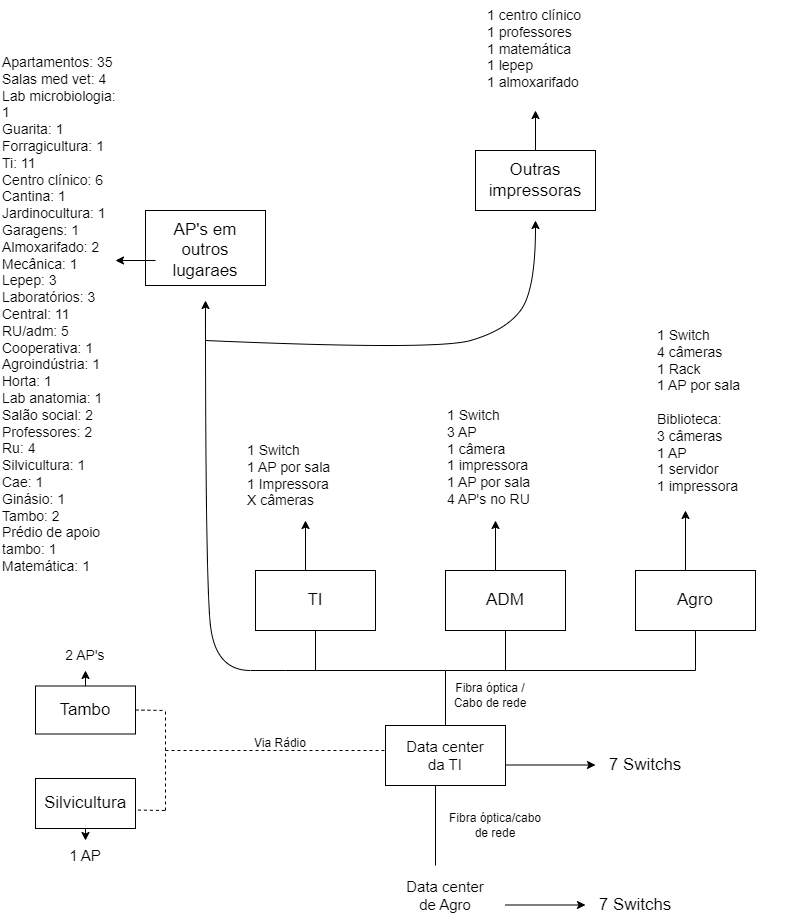

The diagram above was exported from draw.io. Its source (the exported page's mxGraphModel, read from the mxfile embedded in the PNG):
<mxGraphModel dx="1760" dy="1064" grid="1" gridSize="10" guides="1" tooltips="1" connect="1" arrows="1" fold="1" page="1" pageScale="1" pageWidth="827" pageHeight="1169" background="none" math="0" shadow="0">
  <root>
    <mxCell id="0" />
    <mxCell id="1" parent="0" />
    <mxCell id="i8JsIGR2J1bzNIrnADf2-9" value="" style="rounded=0;whiteSpace=wrap;html=1;" vertex="1" parent="1">
      <mxGeometry x="160" y="420" width="120" height="75" as="geometry" />
    </mxCell>
    <mxCell id="rLWT8juVXXuMuIWK-rDg-9" value="&lt;font style=&quot;font-size: 15px;&quot;&gt;Data center de Agro&lt;/font&gt;" style="text;html=1;strokeColor=none;fillColor=none;align=center;verticalAlign=middle;whiteSpace=wrap;rounded=0;" parent="1" vertex="1">
      <mxGeometry x="420" y="1090" width="80" height="30" as="geometry" />
    </mxCell>
    <mxCell id="rLWT8juVXXuMuIWK-rDg-12" value="" style="endArrow=none;html=1;rounded=0;" parent="1" edge="1">
      <mxGeometry width="50" height="50" relative="1" as="geometry">
        <mxPoint x="450" y="1075" as="sourcePoint" />
        <mxPoint x="450" y="995" as="targetPoint" />
      </mxGeometry>
    </mxCell>
    <mxCell id="rLWT8juVXXuMuIWK-rDg-14" value="" style="rounded=0;whiteSpace=wrap;html=1;" parent="1" vertex="1">
      <mxGeometry x="400" y="935" width="120" height="60" as="geometry" />
    </mxCell>
    <mxCell id="rLWT8juVXXuMuIWK-rDg-15" value="&lt;font style=&quot;font-size: 15px;&quot;&gt;Data center da TI&lt;/font&gt;" style="text;html=1;strokeColor=none;fillColor=none;align=center;verticalAlign=middle;whiteSpace=wrap;rounded=0;" parent="1" vertex="1">
      <mxGeometry x="420" y="950" width="80" height="30" as="geometry" />
    </mxCell>
    <mxCell id="rLWT8juVXXuMuIWK-rDg-16" value="Fibra óptica/cabo de rede&lt;br&gt;" style="text;html=1;strokeColor=none;fillColor=none;align=center;verticalAlign=middle;whiteSpace=wrap;rounded=0;" parent="1" vertex="1">
      <mxGeometry x="460" y="1020" width="100" height="30" as="geometry" />
    </mxCell>
    <mxCell id="rLWT8juVXXuMuIWK-rDg-17" value="" style="endArrow=classic;html=1;rounded=0;" parent="1" edge="1">
      <mxGeometry width="50" height="50" relative="1" as="geometry">
        <mxPoint x="520" y="1114.5" as="sourcePoint" />
        <mxPoint x="600" y="1114.5" as="targetPoint" />
      </mxGeometry>
    </mxCell>
    <mxCell id="rLWT8juVXXuMuIWK-rDg-19" value="&lt;font style=&quot;font-size: 17px;&quot;&gt;7 Switchs&lt;/font&gt;" style="text;html=1;strokeColor=none;fillColor=none;align=center;verticalAlign=middle;whiteSpace=wrap;rounded=0;" parent="1" vertex="1">
      <mxGeometry x="610" y="1100" width="80" height="30" as="geometry" />
    </mxCell>
    <mxCell id="rLWT8juVXXuMuIWK-rDg-20" value="" style="endArrow=classic;html=1;rounded=0;" parent="1" edge="1">
      <mxGeometry width="50" height="50" relative="1" as="geometry">
        <mxPoint x="520" y="974.5" as="sourcePoint" />
        <mxPoint x="610" y="974.5" as="targetPoint" />
      </mxGeometry>
    </mxCell>
    <mxCell id="rLWT8juVXXuMuIWK-rDg-21" value="&lt;font style=&quot;font-size: 17px;&quot;&gt;7 Switchs&lt;/font&gt;" style="text;html=1;strokeColor=none;fillColor=none;align=center;verticalAlign=middle;whiteSpace=wrap;rounded=0;" parent="1" vertex="1">
      <mxGeometry x="620" y="960" width="80" height="30" as="geometry" />
    </mxCell>
    <mxCell id="rLWT8juVXXuMuIWK-rDg-22" value="" style="rounded=0;whiteSpace=wrap;html=1;" parent="1" vertex="1">
      <mxGeometry x="650" y="780" width="120" height="60" as="geometry" />
    </mxCell>
    <mxCell id="rLWT8juVXXuMuIWK-rDg-23" value="" style="rounded=0;whiteSpace=wrap;html=1;" parent="1" vertex="1">
      <mxGeometry x="460" y="780" width="120" height="60" as="geometry" />
    </mxCell>
    <mxCell id="rLWT8juVXXuMuIWK-rDg-24" value="" style="rounded=0;whiteSpace=wrap;html=1;" parent="1" vertex="1">
      <mxGeometry x="270" y="780" width="120" height="60" as="geometry" />
    </mxCell>
    <mxCell id="rLWT8juVXXuMuIWK-rDg-25" value="" style="endArrow=none;html=1;rounded=0;exitX=0.5;exitY=0;exitDx=0;exitDy=0;" parent="1" source="rLWT8juVXXuMuIWK-rDg-14" edge="1">
      <mxGeometry width="50" height="50" relative="1" as="geometry">
        <mxPoint x="460" y="930" as="sourcePoint" />
        <mxPoint x="460" y="880" as="targetPoint" />
      </mxGeometry>
    </mxCell>
    <mxCell id="rLWT8juVXXuMuIWK-rDg-26" value="" style="endArrow=none;html=1;rounded=0;" parent="1" edge="1">
      <mxGeometry width="50" height="50" relative="1" as="geometry">
        <mxPoint x="460" y="880" as="sourcePoint" />
        <mxPoint x="710" y="880" as="targetPoint" />
      </mxGeometry>
    </mxCell>
    <mxCell id="rLWT8juVXXuMuIWK-rDg-28" value="" style="endArrow=none;html=1;rounded=0;" parent="1" edge="1">
      <mxGeometry width="50" height="50" relative="1" as="geometry">
        <mxPoint x="330" y="880" as="sourcePoint" />
        <mxPoint x="460" y="880" as="targetPoint" />
      </mxGeometry>
    </mxCell>
    <mxCell id="rLWT8juVXXuMuIWK-rDg-29" value="" style="endArrow=none;html=1;rounded=0;exitX=0.5;exitY=1;exitDx=0;exitDy=0;" parent="1" source="rLWT8juVXXuMuIWK-rDg-24" edge="1">
      <mxGeometry width="50" height="50" relative="1" as="geometry">
        <mxPoint x="220" y="930" as="sourcePoint" />
        <mxPoint x="330" y="880" as="targetPoint" />
      </mxGeometry>
    </mxCell>
    <mxCell id="rLWT8juVXXuMuIWK-rDg-30" value="" style="endArrow=none;html=1;rounded=0;entryX=0.5;entryY=1;entryDx=0;entryDy=0;" parent="1" target="rLWT8juVXXuMuIWK-rDg-23" edge="1">
      <mxGeometry width="50" height="50" relative="1" as="geometry">
        <mxPoint x="520" y="880" as="sourcePoint" />
        <mxPoint x="560" y="880" as="targetPoint" />
      </mxGeometry>
    </mxCell>
    <mxCell id="rLWT8juVXXuMuIWK-rDg-31" value="" style="endArrow=none;html=1;rounded=0;entryX=0.5;entryY=1;entryDx=0;entryDy=0;" parent="1" target="rLWT8juVXXuMuIWK-rDg-22" edge="1">
      <mxGeometry width="50" height="50" relative="1" as="geometry">
        <mxPoint x="710" y="880" as="sourcePoint" />
        <mxPoint x="770" y="850" as="targetPoint" />
      </mxGeometry>
    </mxCell>
    <mxCell id="rLWT8juVXXuMuIWK-rDg-32" value="&lt;font style=&quot;font-size: 17px;&quot;&gt;TI&lt;/font&gt;" style="text;html=1;strokeColor=none;fillColor=none;align=center;verticalAlign=middle;whiteSpace=wrap;rounded=0;" parent="1" vertex="1">
      <mxGeometry x="300" y="795" width="60" height="30" as="geometry" />
    </mxCell>
    <mxCell id="rLWT8juVXXuMuIWK-rDg-33" value="&lt;font style=&quot;font-size: 17px;&quot;&gt;ADM&lt;/font&gt;" style="text;html=1;strokeColor=none;fillColor=none;align=center;verticalAlign=middle;whiteSpace=wrap;rounded=0;" parent="1" vertex="1">
      <mxGeometry x="490" y="795" width="60" height="30" as="geometry" />
    </mxCell>
    <mxCell id="rLWT8juVXXuMuIWK-rDg-34" value="&lt;font style=&quot;font-size: 17px;&quot;&gt;Agro&lt;/font&gt;" style="text;html=1;strokeColor=none;fillColor=none;align=center;verticalAlign=middle;whiteSpace=wrap;rounded=0;" parent="1" vertex="1">
      <mxGeometry x="680" y="795" width="60" height="30" as="geometry" />
    </mxCell>
    <mxCell id="rLWT8juVXXuMuIWK-rDg-39" value="Fibra óptica / Cabo de rede" style="text;html=1;strokeColor=none;fillColor=none;align=center;verticalAlign=middle;whiteSpace=wrap;rounded=0;" parent="1" vertex="1">
      <mxGeometry x="460" y="890" width="90" height="30" as="geometry" />
    </mxCell>
    <mxCell id="rLWT8juVXXuMuIWK-rDg-42" value="&lt;font style=&quot;font-size: 14px;&quot;&gt;1 Switch&lt;br&gt;4 câmeras&lt;br&gt;1 Rack&lt;br&gt;1 AP por sala&lt;br&gt;&lt;br&gt;Biblioteca:&lt;br&gt;3 câmeras&lt;br&gt;1 AP&lt;br&gt;1 servidor&lt;br&gt;1 impressora&lt;br&gt;&lt;/font&gt;" style="text;whiteSpace=wrap;html=1;" parent="1" vertex="1">
      <mxGeometry x="670" y="530" width="140" height="140" as="geometry" />
    </mxCell>
    <mxCell id="rLWT8juVXXuMuIWK-rDg-43" value="" style="endArrow=classic;html=1;rounded=0;" parent="1" edge="1">
      <mxGeometry width="50" height="50" relative="1" as="geometry">
        <mxPoint x="700" y="780" as="sourcePoint" />
        <mxPoint x="700" y="720" as="targetPoint" />
      </mxGeometry>
    </mxCell>
    <mxCell id="rLWT8juVXXuMuIWK-rDg-44" value="&lt;font style=&quot;font-size: 14px;&quot;&gt;1 Switch&amp;nbsp;&lt;br&gt;3 AP&lt;br&gt;1 câmera&lt;br&gt;1 impressora&lt;br&gt;1 AP por sala&lt;br&gt;4 AP's no RU&lt;br&gt;&lt;/font&gt;" style="text;whiteSpace=wrap;html=1;" parent="1" vertex="1">
      <mxGeometry x="460" y="610" width="140" height="70" as="geometry" />
    </mxCell>
    <mxCell id="rLWT8juVXXuMuIWK-rDg-45" value="" style="endArrow=classic;html=1;rounded=0;" parent="1" edge="1">
      <mxGeometry width="50" height="50" relative="1" as="geometry">
        <mxPoint x="510" y="780" as="sourcePoint" />
        <mxPoint x="510" y="730" as="targetPoint" />
      </mxGeometry>
    </mxCell>
    <mxCell id="rLWT8juVXXuMuIWK-rDg-47" value="" style="endArrow=classic;html=1;rounded=0;" parent="1" edge="1">
      <mxGeometry width="50" height="50" relative="1" as="geometry">
        <mxPoint x="320" y="780" as="sourcePoint" />
        <mxPoint x="320" y="730" as="targetPoint" />
      </mxGeometry>
    </mxCell>
    <mxCell id="rLWT8juVXXuMuIWK-rDg-48" value="" style="endArrow=none;dashed=1;html=1;rounded=0;" parent="1" edge="1">
      <mxGeometry width="50" height="50" relative="1" as="geometry">
        <mxPoint x="180" y="960" as="sourcePoint" />
        <mxPoint x="400" y="960" as="targetPoint" />
      </mxGeometry>
    </mxCell>
    <mxCell id="rLWT8juVXXuMuIWK-rDg-49" value="Via Rádio" style="text;html=1;strokeColor=none;fillColor=none;align=center;verticalAlign=middle;whiteSpace=wrap;rounded=0;" parent="1" vertex="1">
      <mxGeometry x="260" y="940" width="70" height="25" as="geometry" />
    </mxCell>
    <mxCell id="rLWT8juVXXuMuIWK-rDg-52" value="" style="endArrow=none;dashed=1;html=1;rounded=0;" parent="1" edge="1">
      <mxGeometry width="50" height="50" relative="1" as="geometry">
        <mxPoint x="180" y="1020" as="sourcePoint" />
        <mxPoint x="180" y="920" as="targetPoint" />
      </mxGeometry>
    </mxCell>
    <mxCell id="rLWT8juVXXuMuIWK-rDg-53" value="" style="rounded=0;whiteSpace=wrap;html=1;" parent="1" vertex="1">
      <mxGeometry x="50" y="895.5" width="100" height="48" as="geometry" />
    </mxCell>
    <mxCell id="rLWT8juVXXuMuIWK-rDg-54" value="" style="rounded=0;whiteSpace=wrap;html=1;" parent="1" vertex="1">
      <mxGeometry x="50" y="988" width="100" height="50" as="geometry" />
    </mxCell>
    <mxCell id="rLWT8juVXXuMuIWK-rDg-55" value="&lt;font style=&quot;font-size: 17px;&quot;&gt;Tambo&lt;/font&gt;" style="text;html=1;strokeColor=none;fillColor=none;align=center;verticalAlign=middle;whiteSpace=wrap;rounded=0;" parent="1" vertex="1">
      <mxGeometry x="70" y="904.5" width="60" height="30" as="geometry" />
    </mxCell>
    <mxCell id="rLWT8juVXXuMuIWK-rDg-56" value="&lt;font style=&quot;font-size: 17px;&quot;&gt;Silvicultura&lt;/font&gt;" style="text;html=1;strokeColor=none;fillColor=none;align=center;verticalAlign=middle;whiteSpace=wrap;rounded=0;" parent="1" vertex="1">
      <mxGeometry x="70" y="998" width="60" height="30" as="geometry" />
    </mxCell>
    <mxCell id="rLWT8juVXXuMuIWK-rDg-57" value="" style="endArrow=none;dashed=1;html=1;rounded=0;exitX=1.024;exitY=0.631;exitDx=0;exitDy=0;exitPerimeter=0;" parent="1" source="rLWT8juVXXuMuIWK-rDg-54" edge="1">
      <mxGeometry width="50" height="50" relative="1" as="geometry">
        <mxPoint x="130" y="1070" as="sourcePoint" />
        <mxPoint x="180" y="1020" as="targetPoint" />
      </mxGeometry>
    </mxCell>
    <mxCell id="rLWT8juVXXuMuIWK-rDg-58" value="" style="endArrow=none;dashed=1;html=1;rounded=0;exitX=1;exitY=0.5;exitDx=0;exitDy=0;" parent="1" source="rLWT8juVXXuMuIWK-rDg-53" edge="1">
      <mxGeometry width="50" height="50" relative="1" as="geometry">
        <mxPoint x="130" y="970" as="sourcePoint" />
        <mxPoint x="180" y="920" as="targetPoint" />
      </mxGeometry>
    </mxCell>
    <mxCell id="rLWT8juVXXuMuIWK-rDg-60" value="&lt;font style=&quot;font-size: 14px;&quot;&gt;2 AP's&lt;/font&gt;" style="text;html=1;strokeColor=none;fillColor=none;align=center;verticalAlign=middle;whiteSpace=wrap;rounded=0;" parent="1" vertex="1">
      <mxGeometry x="70" y="850" width="60" height="30" as="geometry" />
    </mxCell>
    <mxCell id="rLWT8juVXXuMuIWK-rDg-62" value="" style="endArrow=classic;html=1;rounded=0;exitX=0.5;exitY=1;exitDx=0;exitDy=0;" parent="1" source="rLWT8juVXXuMuIWK-rDg-54" edge="1">
      <mxGeometry width="50" height="50" relative="1" as="geometry">
        <mxPoint x="90" y="1100" as="sourcePoint" />
        <mxPoint x="100" y="1050" as="targetPoint" />
        <Array as="points">
          <mxPoint x="100" y="1050" />
        </Array>
      </mxGeometry>
    </mxCell>
    <mxCell id="rLWT8juVXXuMuIWK-rDg-63" value="" style="endArrow=classic;html=1;rounded=0;entryX=0.5;entryY=1;entryDx=0;entryDy=0;" parent="1" target="rLWT8juVXXuMuIWK-rDg-60" edge="1">
      <mxGeometry width="50" height="50" relative="1" as="geometry">
        <mxPoint x="100" y="895.5" as="sourcePoint" />
        <mxPoint x="150" y="845.5" as="targetPoint" />
      </mxGeometry>
    </mxCell>
    <mxCell id="rLWT8juVXXuMuIWK-rDg-64" value="&lt;font style=&quot;font-size: 15px;&quot;&gt;1 AP&lt;/font&gt;" style="text;html=1;strokeColor=none;fillColor=none;align=center;verticalAlign=middle;whiteSpace=wrap;rounded=0;" parent="1" vertex="1">
      <mxGeometry x="70" y="1050" width="60" height="30" as="geometry" />
    </mxCell>
    <mxCell id="rLWT8juVXXuMuIWK-rDg-66" value="&lt;div style=&quot;&quot;&gt;&lt;span style=&quot;font-size: 14px;&quot;&gt;1 Switch&lt;/span&gt;&lt;/div&gt;&lt;font style=&quot;font-size: 14px;&quot;&gt;1 AP por sala&lt;br&gt;1 Impressora&lt;br&gt;X câmeras&lt;/font&gt;" style="text;html=1;strokeColor=none;fillColor=none;align=left;verticalAlign=middle;whiteSpace=wrap;rounded=0;" parent="1" vertex="1">
      <mxGeometry x="260" y="650" width="140" height="70" as="geometry" />
    </mxCell>
    <mxCell id="rLWT8juVXXuMuIWK-rDg-67" value="" style="curved=1;endArrow=classic;html=1;rounded=0;" parent="1" edge="1">
      <mxGeometry width="50" height="50" relative="1" as="geometry">
        <mxPoint x="370" y="880" as="sourcePoint" />
        <mxPoint x="220" y="510" as="targetPoint" />
        <Array as="points">
          <mxPoint x="300" y="880" />
          <mxPoint x="230" y="880" />
          <mxPoint x="220" y="790" />
        </Array>
      </mxGeometry>
    </mxCell>
    <mxCell id="rLWT8juVXXuMuIWK-rDg-69" value="&lt;font style=&quot;font-size: 17px;&quot;&gt;AP's em outros lugaraes&lt;br&gt;&lt;br&gt;&lt;/font&gt;" style="text;html=1;strokeColor=none;fillColor=none;align=center;verticalAlign=middle;whiteSpace=wrap;rounded=0;" parent="1" vertex="1">
      <mxGeometry x="190" y="455" width="60" height="30" as="geometry" />
    </mxCell>
    <mxCell id="rLWT8juVXXuMuIWK-rDg-70" value="" style="endArrow=classic;html=1;rounded=0;exitX=0;exitY=0.5;exitDx=0;exitDy=0;" parent="1" edge="1">
      <mxGeometry width="50" height="50" relative="1" as="geometry">
        <mxPoint x="170" y="470" as="sourcePoint" />
        <mxPoint x="130" y="470" as="targetPoint" />
      </mxGeometry>
    </mxCell>
    <mxCell id="rLWT8juVXXuMuIWK-rDg-71" value="&lt;font style=&quot;font-size: 14px;&quot;&gt;Apartamentos: 35&lt;br&gt;Salas med vet: 4&lt;br&gt;Lab microbiologia: 1&lt;br&gt;Guarita: 1&lt;br&gt;Forragicultura: 1&lt;br&gt;Ti: 11&lt;br&gt;Centro clínico: 6 &lt;br&gt;Cantina: 1&lt;br&gt;Jardinocultura: 1&lt;br&gt;Garagens: 1&lt;br&gt;Almoxarifado: 2&lt;br&gt;Mecânica: 1&lt;br&gt;Lepep: 3&lt;br&gt;Laboratórios: 3&lt;br&gt;Central: 11&lt;br&gt;RU/adm: 5&lt;br&gt;Cooperativa: 1&lt;br&gt;Agroindústria: 1&lt;br&gt;Horta: 1&lt;br&gt;Lab anatomia: 1&lt;br&gt;Salão social: 2&lt;br&gt;Professores: 2&lt;br&gt;Ru: 4&lt;br&gt;Silvicultura: 1&lt;br&gt;Cae: 1&lt;br&gt;Ginásio: 1&lt;br&gt;Tambo: 2&lt;br&gt;Prédio de apoio tambo: 1&lt;br&gt;Matemática: 1&lt;/font&gt;" style="text;whiteSpace=wrap;html=1;" parent="1" vertex="1">
      <mxGeometry x="15" y="257" width="125" height="440" as="geometry" />
    </mxCell>
    <mxCell id="rLWT8juVXXuMuIWK-rDg-74" value="" style="curved=1;endArrow=classic;html=1;rounded=0;" parent="1" edge="1">
      <mxGeometry width="50" height="50" relative="1" as="geometry">
        <mxPoint x="220" y="550" as="sourcePoint" />
        <mxPoint x="550" y="430" as="targetPoint" />
        <Array as="points">
          <mxPoint x="450" y="560" />
          <mxPoint x="520" y="540" />
          <mxPoint x="550" y="500" />
        </Array>
      </mxGeometry>
    </mxCell>
    <mxCell id="rLWT8juVXXuMuIWK-rDg-75" value="" style="rounded=0;whiteSpace=wrap;html=1;" parent="1" vertex="1">
      <mxGeometry x="490" y="360" width="120" height="60" as="geometry" />
    </mxCell>
    <mxCell id="rLWT8juVXXuMuIWK-rDg-76" value="&lt;font style=&quot;font-size: 17px;&quot;&gt;Outras impressoras&lt;/font&gt;" style="text;html=1;strokeColor=none;fillColor=none;align=center;verticalAlign=middle;whiteSpace=wrap;rounded=0;" parent="1" vertex="1">
      <mxGeometry x="520" y="375" width="60" height="30" as="geometry" />
    </mxCell>
    <mxCell id="rLWT8juVXXuMuIWK-rDg-77" value="" style="endArrow=classic;html=1;rounded=0;" parent="1" edge="1">
      <mxGeometry width="50" height="50" relative="1" as="geometry">
        <mxPoint x="550" y="360" as="sourcePoint" />
        <mxPoint x="550" y="320" as="targetPoint" />
      </mxGeometry>
    </mxCell>
    <mxCell id="rLWT8juVXXuMuIWK-rDg-78" value="&lt;font style=&quot;font-size: 14px;&quot;&gt;1 centro clínico&lt;br&gt;1 professores&lt;br&gt;1 matemática &lt;br&gt;1 lepep&lt;br&gt;1 almoxarifado&lt;br&gt;&lt;/font&gt;" style="text;whiteSpace=wrap;html=1;" parent="1" vertex="1">
      <mxGeometry x="500" y="210" width="120" height="100" as="geometry" />
    </mxCell>
  </root>
</mxGraphModel>